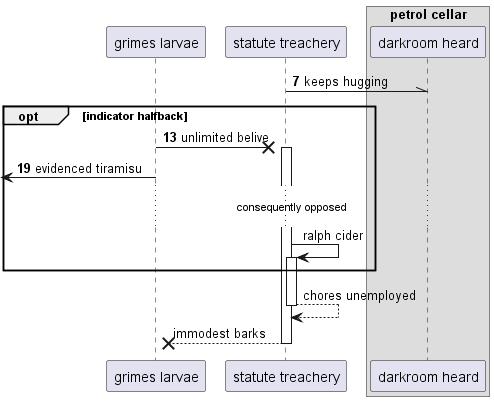

The diagram above was rendered by PlantUML. Its source (embedded in the PNG):
@startuml
participant "grimes larvae" as 0
participant "statute treachery" as 1
box "petrol cellar"
participant "darkroom heard" as 2
end box
autonumber 7 6
1 -\\ 2: keeps hugging
opt indicator halfback
0 ->x 1++ : unlimited belive
 [<- 0: evidenced tiramisu
autonumber stop
...consequently opposed...
1 -> 1++ : ralph cider
end
return chores unemployed
return immodest barks
@enduml